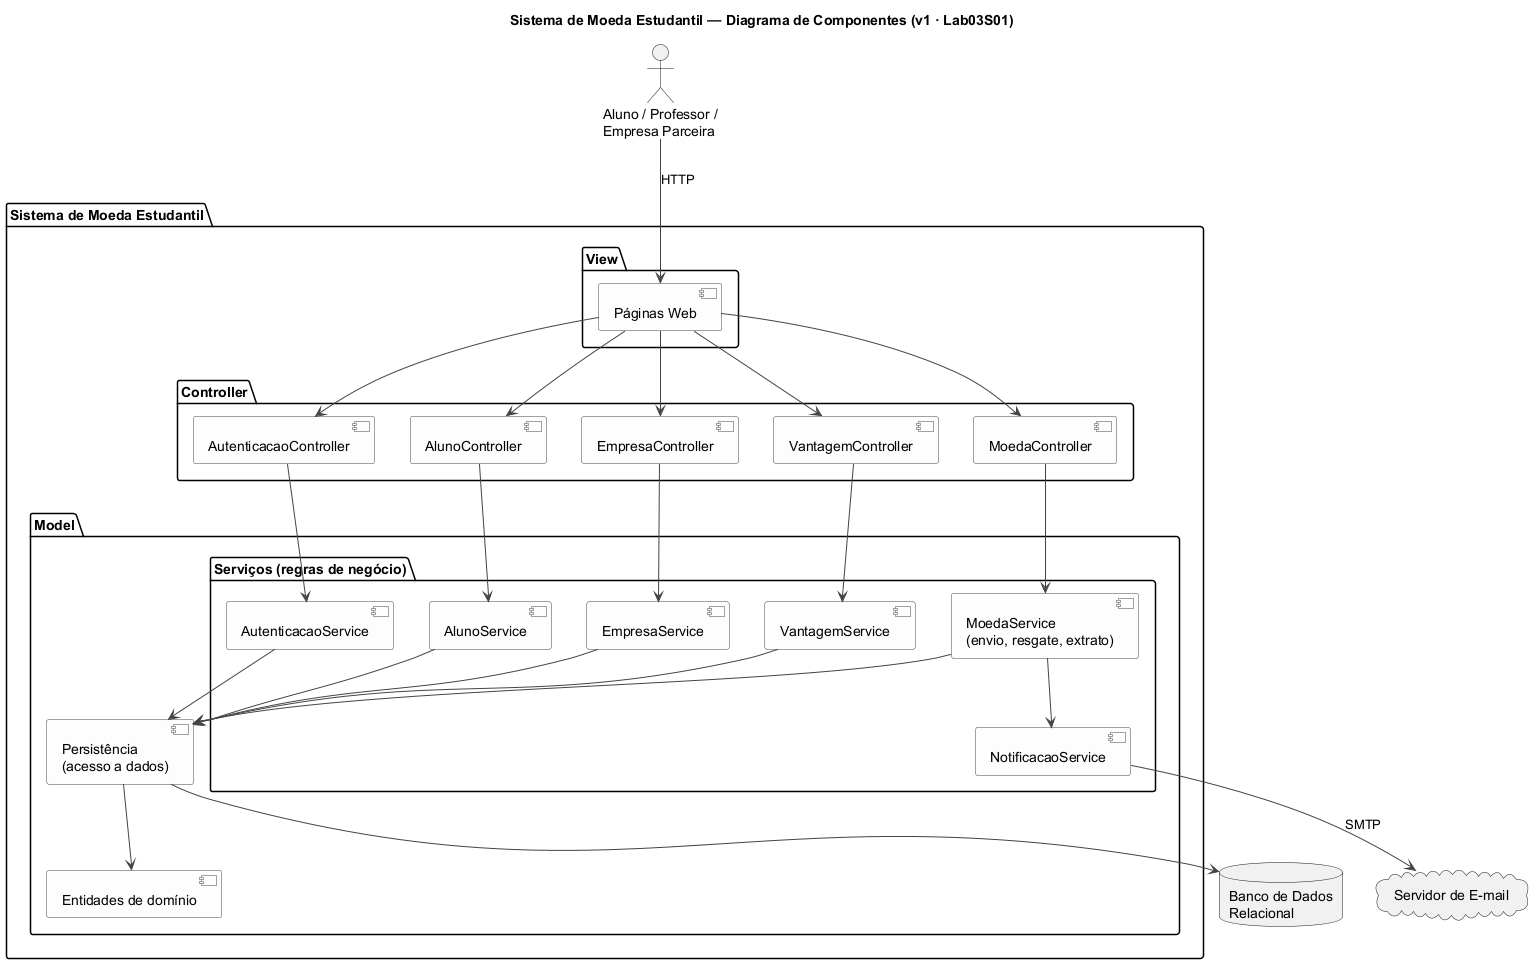

The diagram above was rendered by PlantUML. Its source (embedded in the PNG):
@startuml diagrama-componentes
' =====================================================================
' Sistema de Moeda Estudantil - PUC Minas
' Diagrama de Componentes - v1 (Lab03S01)
' Arquitetura MVC em camadas, ainda sem tecnologias definidas.
' =====================================================================

title Sistema de Moeda Estudantil — Diagrama de Componentes (v1 · Lab03S01)

skinparam shadowing false
skinparam componentStyle uml2
skinparam component {
  BackgroundColor #FDFDFD
  BorderColor #444444
  ArrowColor #444444
}

actor "Aluno / Professor /\nEmpresa Parceira" as Usuario

package "Sistema de Moeda Estudantil" {

  package "View" {
    [Páginas Web] as Paginas
  }

  package "Controller" {
    [AutenticacaoController] as CAuth
    [AlunoController] as CAluno
    [EmpresaController] as CEmpresa
    [VantagemController] as CVant
    [MoedaController] as CMoeda
  }

  package "Model" {
    package "Serviços (regras de negócio)" {
      [AutenticacaoService] as SAuth
      [AlunoService] as SAluno
      [EmpresaService] as SEmpresa
      [VantagemService] as SVant
      [MoedaService\n(envio, resgate, extrato)] as SMoeda
      [NotificacaoService] as SNotif
    }
    [Entidades de domínio] as Dominio
    [Persistência\n(acesso a dados)] as Persist
  }
}

database "Banco de Dados\nRelacional" as BD
cloud "Servidor de E-mail" as SMTP

Usuario --> Paginas : HTTP
Paginas --> CAuth
Paginas --> CAluno
Paginas --> CEmpresa
Paginas --> CVant
Paginas --> CMoeda

CAuth --> SAuth
CAluno --> SAluno
CEmpresa --> SEmpresa
CVant --> SVant
CMoeda --> SMoeda

SMoeda --> SNotif
SNotif --> SMTP : SMTP

SAuth --> Persist
SAluno --> Persist
SEmpresa --> Persist
SVant --> Persist
SMoeda --> Persist
Persist --> Dominio
Persist --> BD

@enduml